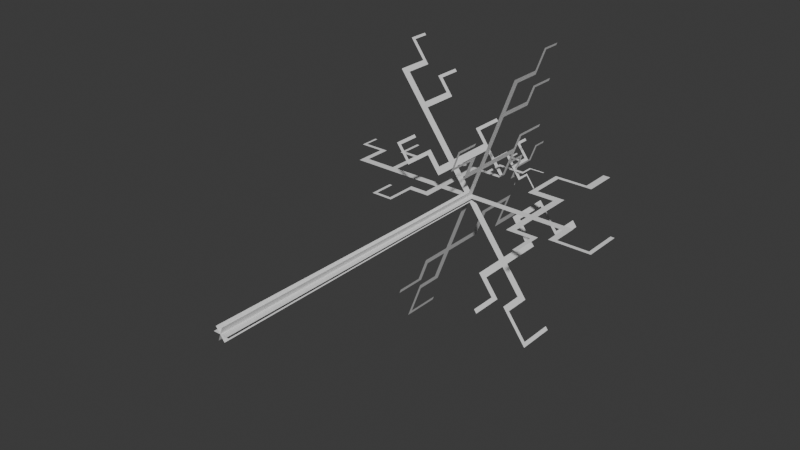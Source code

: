 # Source: Dandilion.blend  (saved by Blender 4.4.32; exported with 4.5.12 LTS)
import bpy
from mathutils import Matrix  # noqa: F401  (used for matrix-valued properties, if any)

bpy.ops.wm.read_factory_settings(use_empty=True)
scene = bpy.context.scene
scene.name = 'Scene'

# ---- collections
col_collection = bpy.data.collections.new('Collection'); scene.collection.children.link(col_collection)

# ---- world
world_world = bpy.data.worlds.new('World'); scene.world = world_world
world_world.use_nodes = True; world_world.node_tree.nodes.clear()
_N = world_world.node_tree.nodes; _L = world_world.node_tree.links
n0 = _N.new('ShaderNodeOutputWorld'); n0.name = 'World Output'; n0.location = (300, 300)
n1 = _N.new('ShaderNodeBackground'); n1.name = 'Background'; n1.location = (10, 300)
n1.inputs[0].default_value = (0.05088, 0.05088, 0.05088, 1.0)
_L.new(n1.outputs[0], n0.inputs[0])
n0.is_active_output = True
world_world.color = (0.05088, 0.05088, 0.05088)
world_world.sun_shadow_jitter_overblur = 0.0

# ---- meshes
me_plane_001 = bpy.data.meshes.new('Plane.001')
me_plane_001.from_pydata([(-0.01417, -0.006695, -2.168e-08), (0.01417, -0.006695, -2.168e-08), (-0.01084, 0.4662, 1.112e-07), (0.01084, 0.4662, 1.112e-07), (-0.01091, 0.4749, 1.128e-07), (0.01091, 0.4749, 1.128e-07), (-0.01091, 0.61, 1.392e-07), (0.01091, 0.61, 1.392e-07), (-0.01091, 0.6253, 1.421e-07), (0.01091, 0.6253, 1.421e-07), (0.1331, 0.61, 1.392e-07), (0.1331, 0.6253, 1.421e-07), (0.1472, 0.61, 1.392e-07), (0.1472, 0.6253, 1.421e-07), (0.1331, 0.6993, 1.565e-07), (0.1472, 0.6993, 1.565e-07), (0.1331, 0.7157, 1.597e-07), (0.1472, 0.7157, 1.597e-07), (0.08728, 0.6993, 1.565e-07), (0.08728, 0.7157, 1.597e-07), (0.0767, 0.6993, 1.565e-07), (0.0767, 0.7157, 1.597e-07), (0.08728, 0.7886, 1.739e-07), (0.0767, 0.7886, 1.739e-07), (0.08728, 0.7968, 1.755e-07), (0.0767, 0.7968, 1.755e-07), (0.146, 0.7886, 1.739e-07), (0.146, 0.7968, 1.755e-07), (0.1613, 0.7886, 1.739e-07), (0.1613, 0.7968, 1.755e-07), (0.146, 0.8591, 1.876e-07), (0.1613, 0.8591, 1.876e-07), (0.2106, 0.61, 1.392e-07), (0.2106, 0.6253, 1.421e-07), (0.2236, 0.61, 1.392e-07), (0.2236, 0.6253, 1.421e-07), (0.2106, 0.5712, 1.316e-07), (0.2236, 0.5712, 1.316e-07), (-0.06077, 0.61, 1.392e-07), (-0.06077, 0.6253, 1.421e-07), (-0.07437, 0.61, 1.392e-07), (-0.07437, 0.6253, 1.421e-07), (-0.1599, 0.61, 1.392e-07), (-0.1599, 0.6253, 1.421e-07), (-0.1837, 0.61, 1.392e-07), (-0.1837, 0.6253, 1.421e-07), (-0.195, 0.61, 1.392e-07), (-0.195, 0.6253, 1.421e-07), (-0.1837, 0.6921, 1.551e-07), (-0.195, 0.6921, 1.551e-07), (-0.1837, 0.7006, 1.568e-07), (-0.195, 0.7006, 1.568e-07), (-0.2245, 0.6921, 1.551e-07), (-0.2245, 0.7006, 1.568e-07), (-0.2307, 0.6921, 1.551e-07), (-0.2307, 0.7006, 1.568e-07), (-0.2245, 0.746, 1.656e-07), (-0.2307, 0.746, 1.656e-07), (-0.06077, 0.7205, 1.607e-07), (-0.07437, 0.7205, 1.607e-07), (-0.06077, 0.7295, 1.624e-07), (-0.07437, 0.7295, 1.624e-07), (-0.1016, 0.7205, 1.607e-07), (-0.1016, 0.7295, 1.624e-07), (-0.1084, 0.7205, 1.607e-07), (-0.1084, 0.7295, 1.624e-07), (-0.1016, 0.7896, 1.741e-07), (-0.1084, 0.7896, 1.741e-07), (-0.06077, 0.58, 1.333e-07), (-0.07437, 0.58, 1.333e-07), (-0.06077, 0.5675, 1.309e-07), (-0.07437, 0.5675, 1.309e-07), (-0.1033, 0.58, 1.333e-07), (-0.1033, 0.5675, 1.309e-07), (-0.2585, 0.61, 1.392e-07), (-0.2585, 0.6253, 1.421e-07), (-0.2693, 0.61, 1.392e-07), (-0.2693, 0.6253, 1.421e-07), (-0.2585, 0.674, 1.516e-07), (-0.2693, 0.674, 1.516e-07), (-0.2585, 0.6814, 1.53e-07), (-0.2693, 0.6814, 1.53e-07), (-0.2891, 0.674, 1.516e-07), (-0.2891, 0.6814, 1.53e-07), (-0.3123, 0.674, 1.516e-07), (-0.3123, 0.6814, 1.53e-07), (-0.3174, 0.674, 1.516e-07), (-0.3174, 0.6814, 1.53e-07), (-0.3123, 0.7137, 1.593e-07), (-0.3174, 0.7137, 1.593e-07), (-0.04037, 0.7205, 1.607e-07), (-0.04037, 0.7295, 1.624e-07), (-0.03358, 0.7205, 1.607e-07), (-0.03358, 0.7295, 1.624e-07), (-0.005021, 0.7205, 1.607e-07), (-0.005021, 0.7295, 1.624e-07), (-0.04037, 0.7649, 1.693e-07), (-0.03358, 0.7649, 1.693e-07), (-0.04037, 0.7724, 1.708e-07), (-0.03358, 0.7724, 1.708e-07), (-0.01182, 0.7649, 1.693e-07), (-0.01182, 0.7724, 1.708e-07), (-0.005798, 0.7649, 1.693e-07), (-0.005798, 0.7724, 1.708e-07), (-0.01182, 0.8114, 1.784e-07), (-0.005798, 0.8114, 1.784e-07), (-0.01182, 0.8186, 1.798e-07), (-0.005798, 0.8186, 1.798e-07), (-0.04166, 0.8114, 1.784e-07), (-0.04166, 0.8186, 1.798e-07), (-0.0469, 0.8114, 1.784e-07), (-0.0469, 0.8186, 1.798e-07), (-0.04166, 0.8412, 1.842e-07), (-0.0469, 0.8412, 1.842e-07), (0.01617, 0.7649, 1.693e-07), (0.01617, 0.7724, 1.708e-07), (0.02043, 0.7649, 1.693e-07), (0.02043, 0.7724, 1.708e-07), (0.01617, 0.7927, 1.747e-07), (0.02043, 0.7927, 1.747e-07), (0.01617, 0.796, 1.754e-07), (0.02043, 0.796, 1.754e-07), (0.04535, 0.7927, 1.747e-07), (0.04535, 0.796, 1.754e-07), (0.04961, 0.7927, 1.747e-07), (0.04961, 0.796, 1.754e-07), (0.1331, 0.5583, 1.291e-07), (0.1472, 0.5583, 1.291e-07), (0.1331, 0.5468, 1.268e-07), (0.1472, 0.5468, 1.268e-07), (0.1839, 0.5583, 1.291e-07), (0.1839, 0.5468, 1.268e-07), (0.1927, 0.5583, 1.291e-07), (0.1927, 0.5468, 1.268e-07), (0.1839, 0.4924, 1.163e-07), (0.1927, 0.4924, 1.163e-07), (0.2106, 0.5631, 1.3e-07), (0.2236, 0.5631, 1.3e-07), (0.2881, 0.5712, 1.316e-07), (0.2881, 0.5631, 1.3e-07), (0.2963, 0.5712, 1.316e-07), (0.2963, 0.5631, 1.3e-07), (0.2881, 0.6426, 1.455e-07), (0.2963, 0.6426, 1.455e-07), (-0.1103, 0.58, 1.333e-07), (-0.1103, 0.5675, 1.309e-07), (-0.1033, 0.5368, 1.249e-07), (-0.1103, 0.5368, 1.249e-07), (-0.1033, 0.517, 1.21e-07), (-0.1103, 0.517, 1.21e-07), (-0.1033, 0.5104, 1.198e-07), (-0.1103, 0.5104, 1.198e-07), (-0.142, 0.517, 1.21e-07), (-0.142, 0.5104, 1.198e-07), (-0.1481, 0.517, 1.21e-07), (-0.1481, 0.5104, 1.198e-07), (-0.142, 0.5604, 1.295e-07), (-0.1481, 0.5604, 1.295e-07), (-0.008376, -0.006695, 0.01143), (0.008376, -0.006695, -0.01143), (-0.006409, 0.4662, 0.008746), (0.006409, 0.4662, -0.008746), (-0.006451, 0.4749, 0.008803), (0.006451, 0.4749, -0.008803), (-0.006451, 0.61, 0.008803), (0.006451, 0.61, -0.008803), (-0.006451, 0.6253, 0.008803), (0.006451, 0.6253, -0.008803), (0.07867, 0.61, -0.1074), (0.07867, 0.6253, -0.1074), (0.087, 0.61, -0.1187), (0.087, 0.6253, -0.1187), (0.07867, 0.6993, -0.1074), (0.087, 0.6993, -0.1187), (0.07867, 0.7157, -0.1074), (0.087, 0.7157, -0.1187), (0.05159, 0.6993, -0.0704), (0.05159, 0.7157, -0.0704), (0.04534, 0.6993, -0.06187), (0.04534, 0.7157, -0.06187), (0.05159, 0.7886, -0.0704), (0.04534, 0.7886, -0.06187), (0.05159, 0.7968, -0.0704), (0.04534, 0.7968, -0.06187), (0.0863, 0.7886, -0.1178), (0.0863, 0.7968, -0.1178), (0.09533, 0.7886, -0.1301), (0.09533, 0.7968, -0.1301), (0.0863, 0.8591, -0.1178), (0.09533, 0.8591, -0.1301), (0.1245, 0.61, -0.1699), (0.1245, 0.6253, -0.1699), (0.1321, 0.61, -0.1803), (0.1321, 0.6253, -0.1803), (0.1245, 0.5712, -0.1699), (0.1321, 0.5712, -0.1803), (-0.03592, 0.61, 0.04902), (-0.03592, 0.6253, 0.04902), (-0.04396, 0.61, 0.05999), (-0.04396, 0.6253, 0.05999), (-0.09452, 0.61, 0.129), (-0.09452, 0.6253, 0.129), (-0.1086, 0.61, 0.1482), (-0.1086, 0.6253, 0.1482), (-0.1153, 0.61, 0.1573), (-0.1153, 0.6253, 0.1573), (-0.1086, 0.6921, 0.1482), (-0.1153, 0.6921, 0.1573), (-0.1086, 0.7006, 0.1482), (-0.1153, 0.7006, 0.1573), (-0.1327, 0.6921, 0.1811), (-0.1327, 0.7006, 0.1811), (-0.1364, 0.6921, 0.1861), (-0.1364, 0.7006, 0.1861), (-0.1327, 0.746, 0.1811), (-0.1364, 0.746, 0.1861), (-0.03592, 0.7205, 0.04902), (-0.04396, 0.7205, 0.05999), (-0.03592, 0.7295, 0.04902), (-0.04396, 0.7295, 0.05999), (-0.06003, 0.7205, 0.08192), (-0.06003, 0.7295, 0.08192), (-0.06405, 0.7205, 0.08741), (-0.06405, 0.7295, 0.08741), (-0.06003, 0.7896, 0.08192), (-0.06405, 0.7896, 0.08741), (-0.03592, 0.58, 0.04902), (-0.04396, 0.58, 0.05999), (-0.03592, 0.5675, 0.04902), (-0.04396, 0.5675, 0.05999), (-0.06103, 0.58, 0.0833), (-0.06103, 0.5675, 0.0833), (-0.1528, 0.61, 0.2085), (-0.1528, 0.6253, 0.2085), (-0.1592, 0.61, 0.2172), (-0.1592, 0.6253, 0.2172), (-0.1528, 0.674, 0.2085), (-0.1592, 0.674, 0.2172), (-0.1528, 0.6814, 0.2085), (-0.1592, 0.6814, 0.2172), (-0.1709, 0.674, 0.2332), (-0.1709, 0.6814, 0.2332), (-0.1846, 0.674, 0.2519), (-0.1846, 0.6814, 0.2519), (-0.1876, 0.674, 0.256), (-0.1876, 0.6814, 0.256), (-0.1846, 0.7137, 0.2519), (-0.1876, 0.7137, 0.256), (-0.02386, 0.7205, 0.03257), (-0.02386, 0.7295, 0.03257), (-0.01985, 0.7205, 0.02708), (-0.01985, 0.7295, 0.02708), (-0.002968, 0.7205, 0.004051), (-0.002968, 0.7295, 0.004051), (-0.02386, 0.7649, 0.03257), (-0.01985, 0.7649, 0.02708), (-0.02386, 0.7724, 0.03257), (-0.01985, 0.7724, 0.02708), (-0.006986, 0.7649, 0.009535), (-0.006986, 0.7724, 0.009535), (-0.003427, 0.7649, 0.004677), (-0.003427, 0.7724, 0.004677), (-0.006986, 0.8114, 0.009535), (-0.003427, 0.8114, 0.004677), (-0.006986, 0.8186, 0.009535), (-0.003427, 0.8186, 0.004677), (-0.02462, 0.8114, 0.0336), (-0.02462, 0.8186, 0.0336), (-0.02772, 0.8114, 0.03783), (-0.02772, 0.8186, 0.03783), (-0.02462, 0.8412, 0.0336), (-0.02772, 0.8412, 0.03783), (0.009557, 0.7649, -0.01304), (0.009557, 0.7724, -0.01304), (0.01208, 0.7649, -0.01648), (0.01208, 0.7724, -0.01648), (0.009557, 0.7927, -0.01304), (0.01208, 0.7927, -0.01648), (0.009557, 0.796, -0.01304), (0.01208, 0.796, -0.01648), (0.0268, 0.7927, -0.03658), (0.0268, 0.796, -0.03658), (0.02932, 0.7927, -0.04002), (0.02932, 0.796, -0.04002), (0.07867, 0.5583, -0.1074), (0.087, 0.5583, -0.1187), (0.07867, 0.5468, -0.1074), (0.087, 0.5468, -0.1187), (0.1087, 0.5583, -0.1483), (0.1087, 0.5468, -0.1483), (0.1139, 0.5583, -0.1555), (0.1139, 0.5468, -0.1555), (0.1087, 0.4924, -0.1483), (0.1139, 0.4924, -0.1555), (0.1245, 0.5631, -0.1699), (0.1321, 0.5631, -0.1803), (0.1703, 0.5712, -0.2324), (0.1703, 0.5631, -0.2324), (0.1751, 0.5712, -0.239), (0.1751, 0.5631, -0.239), (0.1703, 0.6426, -0.2324), (0.1751, 0.6426, -0.239), (-0.06522, 0.58, 0.08901), (-0.06522, 0.5675, 0.08901), (-0.06103, 0.5368, 0.0833), (-0.06522, 0.5368, 0.08901), (-0.06103, 0.517, 0.0833), (-0.06522, 0.517, 0.08901), (-0.06103, 0.5104, 0.0833), (-0.06522, 0.5104, 0.08901), (-0.08392, 0.517, 0.1145), (-0.08392, 0.5104, 0.1145), (-0.08754, 0.517, 0.1195), (-0.08754, 0.5104, 0.1195), (-0.08392, 0.5604, 0.1145), (-0.08754, 0.5604, 0.1195), (0.004931, -0.006695, 0.01329), (-0.004931, -0.006695, -0.01329), (0.003773, 0.4662, 0.01017), (-0.003773, 0.4662, -0.01017), (0.003798, 0.4749, 0.01023), (-0.003798, 0.4749, -0.01023), (0.003798, 0.61, 0.01023), (-0.003798, 0.61, -0.01023), (0.003798, 0.6253, 0.01023), (-0.003798, 0.6253, -0.01023), (-0.04631, 0.61, -0.1248), (-0.04631, 0.6253, -0.1248), (-0.05122, 0.61, -0.138), (-0.05122, 0.6253, -0.138), (-0.04631, 0.6993, -0.1248), (-0.05122, 0.6993, -0.138), (-0.04631, 0.7157, -0.1248), (-0.05122, 0.7157, -0.138), (-0.03037, 0.6993, -0.08182), (-0.03037, 0.7157, -0.08182), (-0.02669, 0.6993, -0.07191), (-0.02669, 0.7157, -0.07191), (-0.03037, 0.7886, -0.08182), (-0.02669, 0.7886, -0.07191), (-0.03037, 0.7968, -0.08182), (-0.02669, 0.7968, -0.07191), (-0.05081, 0.7886, -0.1369), (-0.05081, 0.7968, -0.1369), (-0.05613, 0.7886, -0.1512), (-0.05613, 0.7968, -0.1512), (-0.05081, 0.8591, -0.1369), (-0.05613, 0.8591, -0.1512), (-0.0733, 0.61, -0.1975), (-0.0733, 0.6253, -0.1975), (-0.07779, 0.61, -0.2096), (-0.07779, 0.6253, -0.2096), (-0.0733, 0.5712, -0.1975), (-0.07779, 0.5712, -0.2096), (0.02115, 0.61, 0.05697), (0.02115, 0.6253, 0.05697), (0.02588, 0.61, 0.06972), (0.02588, 0.6253, 0.06972), (0.05565, 0.61, 0.1499), (0.05565, 0.6253, 0.1499), (0.06393, 0.61, 0.1722), (0.06393, 0.6253, 0.1722), (0.06787, 0.61, 0.1829), (0.06787, 0.6253, 0.1829), (0.06393, 0.6921, 0.1722), (0.06787, 0.6921, 0.1829), (0.06393, 0.7006, 0.1722), (0.06787, 0.7006, 0.1829), (0.07812, 0.6921, 0.2105), (0.07812, 0.7006, 0.2105), (0.08029, 0.6921, 0.2163), (0.08029, 0.7006, 0.2163), (0.07812, 0.746, 0.2105), (0.08029, 0.746, 0.2163), (0.02115, 0.7205, 0.05697), (0.02588, 0.7205, 0.06972), (0.02115, 0.7295, 0.05697), (0.02588, 0.7295, 0.06972), (0.03534, 0.7205, 0.09522), (0.03534, 0.7295, 0.09522), (0.03771, 0.7205, 0.1016), (0.03771, 0.7295, 0.1016), (0.03534, 0.7896, 0.09522), (0.03771, 0.7896, 0.1016), (0.02115, 0.58, 0.05697), (0.02588, 0.58, 0.06972), (0.02115, 0.5675, 0.05697), (0.02588, 0.5675, 0.06972), (0.03593, 0.58, 0.09681), (0.03593, 0.5675, 0.09681), (0.08995, 0.61, 0.2423), (0.08995, 0.6253, 0.2423), (0.0937, 0.61, 0.2524), (0.0937, 0.6253, 0.2524), (0.08995, 0.674, 0.2423), (0.0937, 0.674, 0.2524), (0.08995, 0.6814, 0.2423), (0.0937, 0.6814, 0.2524), (0.1006, 0.674, 0.271), (0.1006, 0.6814, 0.271), (0.1087, 0.674, 0.2928), (0.1087, 0.6814, 0.2928), (0.1105, 0.674, 0.2976), (0.1105, 0.6814, 0.2976), (0.1087, 0.7137, 0.2928), (0.1105, 0.7137, 0.2976), (0.01405, 0.7205, 0.03785), (0.01405, 0.7295, 0.03785), (0.01168, 0.7205, 0.03148), (0.01168, 0.7295, 0.03148), (0.001747, 0.7205, 0.004708), (0.001747, 0.7295, 0.004708), (0.01405, 0.7649, 0.03785), (0.01168, 0.7649, 0.03148), (0.01405, 0.7724, 0.03785), (0.01168, 0.7724, 0.03148), (0.004113, 0.7649, 0.01108), (0.004113, 0.7724, 0.01108), (0.002018, 0.7649, 0.005436), (0.002018, 0.7724, 0.005436), (0.004113, 0.8114, 0.01108), (0.002018, 0.8114, 0.005436), (0.004113, 0.8186, 0.01108), (0.002018, 0.8186, 0.005436), (0.0145, 0.8114, 0.03905), (0.0145, 0.8186, 0.03905), (0.01632, 0.8114, 0.04397), (0.01632, 0.8186, 0.04397), (0.0145, 0.8412, 0.03905), (0.01632, 0.8412, 0.04397), (-0.005627, 0.7649, -0.01516), (-0.005627, 0.7724, -0.01516), (-0.00711, 0.7649, -0.01915), (-0.00711, 0.7724, -0.01915), (-0.005627, 0.7927, -0.01516), (-0.00711, 0.7927, -0.01915), (-0.005627, 0.796, -0.01516), (-0.00711, 0.796, -0.01915), (-0.01578, 0.7927, -0.04252), (-0.01578, 0.796, -0.04252), (-0.01726, 0.7927, -0.04651), (-0.01726, 0.796, -0.04651), (-0.04631, 0.5583, -0.1248), (-0.05122, 0.5583, -0.138), (-0.04631, 0.5468, -0.1248), (-0.05122, 0.5468, -0.138), (-0.064, 0.5583, -0.1724), (-0.064, 0.5468, -0.1724), (-0.06707, 0.5583, -0.1807), (-0.06707, 0.5468, -0.1807), (-0.064, 0.4924, -0.1724), (-0.06707, 0.4924, -0.1807), (-0.0733, 0.5631, -0.1975), (-0.07779, 0.5631, -0.2096), (-0.1003, 0.5712, -0.2701), (-0.1003, 0.5631, -0.2701), (-0.1031, 0.5712, -0.2778), (-0.1031, 0.5631, -0.2778), (-0.1003, 0.6426, -0.2701), (-0.1031, 0.6426, -0.2778), (0.0384, 0.58, 0.1034), (0.0384, 0.5675, 0.1034), (0.03593, 0.5368, 0.09681), (0.0384, 0.5368, 0.1034), (0.03593, 0.517, 0.09681), (0.0384, 0.517, 0.1034), (0.03593, 0.5104, 0.09681), (0.0384, 0.5104, 0.1034), (0.04941, 0.517, 0.1331), (0.04941, 0.5104, 0.1331), (0.05154, 0.517, 0.1389), (0.05154, 0.5104, 0.1389), (0.04941, 0.5604, 0.1331), (0.05154, 0.5604, 0.1389)], [], [(0, 1, 3, 2), (2, 3, 5, 4), (4, 5, 7, 6), (6, 7, 9, 8), (9, 7, 10, 11), (11, 10, 12, 13), (11, 13, 15, 14), (14, 15, 17, 16), (14, 16, 19, 18), (18, 19, 21, 20), (21, 19, 22, 23), (23, 22, 24, 25), (24, 22, 26, 27), (27, 26, 28, 29), (27, 29, 31, 30), (13, 12, 32, 33), (33, 32, 34, 35), (34, 32, 36, 37), (6, 8, 39, 38), (38, 39, 41, 40), (40, 41, 43, 42), (42, 43, 45, 44), (44, 45, 47, 46), (47, 45, 48, 49), (49, 48, 50, 51), (49, 51, 53, 52), (52, 53, 55, 54), (55, 53, 56, 57), (41, 39, 58, 59), (59, 58, 60, 61), (59, 61, 63, 62), (62, 63, 65, 64), (65, 63, 66, 67), (38, 40, 69, 68), (68, 69, 71, 70), (71, 69, 72, 73), (46, 47, 75, 74), (74, 75, 77, 76), (77, 75, 78, 79), (79, 78, 80, 81), (79, 81, 83, 82), (82, 83, 85, 84), (84, 85, 87, 86), (87, 85, 88, 89), (60, 58, 90, 91), (91, 90, 92, 93), (93, 92, 94, 95), (91, 93, 97, 96), (96, 97, 99, 98), (99, 97, 100, 101), (101, 100, 102, 103), (101, 103, 105, 104), (104, 105, 107, 106), (104, 106, 109, 108), (108, 109, 111, 110), (111, 109, 112, 113), (103, 102, 114, 115), (115, 114, 116, 117), (115, 117, 119, 118), (118, 119, 121, 120), (121, 119, 122, 123), (123, 122, 124, 125), (12, 10, 126, 127), (127, 126, 128, 129), (127, 129, 131, 130), (130, 131, 133, 132), (133, 131, 134, 135), (37, 36, 136, 137), (37, 137, 139, 138), (138, 139, 141, 140), (138, 140, 143, 142), (73, 72, 144, 145), (73, 145, 147, 146), (146, 147, 149, 148), (148, 149, 151, 150), (151, 149, 152, 153), (153, 152, 154, 155), (154, 152, 156, 157), (158, 159, 161, 160), (160, 161, 163, 162), (162, 163, 165, 164), (164, 165, 167, 166), (167, 165, 168, 169), (169, 168, 170, 171), (169, 171, 173, 172), (172, 173, 175, 174), (172, 174, 177, 176), (176, 177, 179, 178), (179, 177, 180, 181), (181, 180, 182, 183), (182, 180, 184, 185), (185, 184, 186, 187), (185, 187, 189, 188), (171, 170, 190, 191), (191, 190, 192, 193), (192, 190, 194, 195), (164, 166, 197, 196), (196, 197, 199, 198), (198, 199, 201, 200), (200, 201, 203, 202), (202, 203, 205, 204), (205, 203, 206, 207), (207, 206, 208, 209), (207, 209, 211, 210), (210, 211, 213, 212), (213, 211, 214, 215), (199, 197, 216, 217), (217, 216, 218, 219), (217, 219, 221, 220), (220, 221, 223, 222), (223, 221, 224, 225), (196, 198, 227, 226), (226, 227, 229, 228), (229, 227, 230, 231), (204, 205, 233, 232), (232, 233, 235, 234), (235, 233, 236, 237), (237, 236, 238, 239), (237, 239, 241, 240), (240, 241, 243, 242), (242, 243, 245, 244), (245, 243, 246, 247), (218, 216, 248, 249), (249, 248, 250, 251), (251, 250, 252, 253), (249, 251, 255, 254), (254, 255, 257, 256), (257, 255, 258, 259), (259, 258, 260, 261), (259, 261, 263, 262), (262, 263, 265, 264), (262, 264, 267, 266), (266, 267, 269, 268), (269, 267, 270, 271), (261, 260, 272, 273), (273, 272, 274, 275), (273, 275, 277, 276), (276, 277, 279, 278), (279, 277, 280, 281), (281, 280, 282, 283), (170, 168, 284, 285), (285, 284, 286, 287), (285, 287, 289, 288), (288, 289, 291, 290), (291, 289, 292, 293), (195, 194, 294, 295), (195, 295, 297, 296), (296, 297, 299, 298), (296, 298, 301, 300), (231, 230, 302, 303), (231, 303, 305, 304), (304, 305, 307, 306), (306, 307, 309, 308), (309, 307, 310, 311), (311, 310, 312, 313), (312, 310, 314, 315), (316, 317, 319, 318), (318, 319, 321, 320), (320, 321, 323, 322), (322, 323, 325, 324), (325, 323, 326, 327), (327, 326, 328, 329), (327, 329, 331, 330), (330, 331, 333, 332), (330, 332, 335, 334), (334, 335, 337, 336), (337, 335, 338, 339), (339, 338, 340, 341), (340, 338, 342, 343), (343, 342, 344, 345), (343, 345, 347, 346), (329, 328, 348, 349), (349, 348, 350, 351), (350, 348, 352, 353), (322, 324, 355, 354), (354, 355, 357, 356), (356, 357, 359, 358), (358, 359, 361, 360), (360, 361, 363, 362), (363, 361, 364, 365), (365, 364, 366, 367), (365, 367, 369, 368), (368, 369, 371, 370), (371, 369, 372, 373), (357, 355, 374, 375), (375, 374, 376, 377), (375, 377, 379, 378), (378, 379, 381, 380), (381, 379, 382, 383), (354, 356, 385, 384), (384, 385, 387, 386), (387, 385, 388, 389), (362, 363, 391, 390), (390, 391, 393, 392), (393, 391, 394, 395), (395, 394, 396, 397), (395, 397, 399, 398), (398, 399, 401, 400), (400, 401, 403, 402), (403, 401, 404, 405), (376, 374, 406, 407), (407, 406, 408, 409), (409, 408, 410, 411), (407, 409, 413, 412), (412, 413, 415, 414), (415, 413, 416, 417), (417, 416, 418, 419), (417, 419, 421, 420), (420, 421, 423, 422), (420, 422, 425, 424), (424, 425, 427, 426), (427, 425, 428, 429), (419, 418, 430, 431), (431, 430, 432, 433), (431, 433, 435, 434), (434, 435, 437, 436), (437, 435, 438, 439), (439, 438, 440, 441), (328, 326, 442, 443), (443, 442, 444, 445), (443, 445, 447, 446), (446, 447, 449, 448), (449, 447, 450, 451), (353, 352, 452, 453), (353, 453, 455, 454), (454, 455, 457, 456), (454, 456, 459, 458), (389, 388, 460, 461), (389, 461, 463, 462), (462, 463, 465, 464), (464, 465, 467, 466), (467, 465, 468, 469), (469, 468, 470, 471), (470, 468, 472, 473)])
me_plane_001.polygons.foreach_set('use_smooth', [True] * 234)
_uv = me_plane_001.uv_layers.new(name='UVMap')
_uv.uv.foreach_set('vector', [0.0, 0.0, 1.0, 0.0, 1.0, 1.0, 0.0, 1.0, 0.0, 1.0, 1.0, 1.0, 1.0, 1.0, 0.0, 1.0, 0.0, 1.0, 1.0, 1.0, 1.0, 1.0, 0.0, 1.0, 0.0, 1.0, 1.0, 1.0, 1.0, 1.0, 0.0, 1.0, 1.0, 1.0, 1.0, 1.0, 1.0, 1.0, 1.0, 1.0, 1.0, 1.0, 1.0, 1.0, 1.0, 1.0, 1.0, 1.0, 1.0, 1.0, 1.0, 1.0, 1.0, 1.0, 1.0, 1.0, 1.0, 1.0, 1.0, 1.0, 1.0, 1.0, 1.0, 1.0, 1.0, 1.0, 1.0, 1.0, 1.0, 1.0, 1.0, 1.0, 1.0, 1.0, 1.0, 1.0, 1.0, 1.0, 1.0, 1.0, 1.0, 1.0, 1.0, 1.0, 1.0, 1.0, 1.0, 1.0, 1.0, 1.0, 1.0, 1.0, 1.0, 1.0, 1.0, 1.0, 1.0, 1.0, 1.0, 1.0, 1.0, 1.0, 1.0, 1.0, 1.0, 1.0, 1.0, 1.0, 1.0, 1.0, 1.0, 1.0, 1.0, 1.0, 1.0, 1.0, 1.0, 1.0, 1.0, 1.0, 1.0, 1.0, 1.0, 1.0, 1.0, 1.0, 1.0, 1.0, 1.0, 1.0, 1.0, 1.0, 1.0, 1.0, 1.0, 1.0, 1.0, 1.0, 1.0, 1.0, 1.0, 1.0, 1.0, 1.0, 0.0, 1.0, 0.0, 1.0, 0.0, 1.0, 0.0, 1.0, 0.0, 1.0, 0.0, 1.0, 0.0, 1.0, 0.0, 1.0, 0.0, 1.0, 0.0, 1.0, 0.0, 1.0, 0.0, 1.0, 0.0, 1.0, 0.0, 1.0, 0.0, 1.0, 0.0, 1.0, 0.0, 1.0, 0.0, 1.0, 0.0, 1.0, 0.0, 1.0, 0.0, 1.0, 0.0, 1.0, 0.0, 1.0, 0.0, 1.0, 0.0, 1.0, 0.0, 1.0, 0.0, 1.0, 0.0, 1.0, 0.0, 1.0, 0.0, 1.0, 0.0, 1.0, 0.0, 1.0, 0.0, 1.0, 0.0, 1.0, 0.0, 1.0, 0.0, 1.0, 0.0, 1.0, 0.0, 1.0, 0.0, 1.0, 0.0, 1.0, 0.0, 1.0, 0.0, 1.0, 0.0, 1.0, 0.0, 1.0, 0.0, 1.0, 0.0, 1.0, 0.0, 1.0, 0.0, 1.0, 0.0, 1.0, 0.0, 1.0, 0.0, 1.0, 0.0, 1.0, 0.0, 1.0, 0.0, 1.0, 0.0, 1.0, 0.0, 1.0, 0.0, 1.0, 0.0, 1.0, 0.0, 1.0, 0.0, 1.0, 0.0, 1.0, 0.0, 1.0, 0.0, 1.0, 0.0, 1.0, 0.0, 1.0, 0.0, 1.0, 0.0, 1.0, 0.0, 1.0, 0.0, 1.0, 0.0, 1.0, 0.0, 1.0, 0.0, 1.0, 0.0, 1.0, 0.0, 1.0, 0.0, 1.0, 0.0, 1.0, 0.0, 1.0, 0.0, 1.0, 0.0, 1.0, 0.0, 1.0, 0.0, 1.0, 0.0, 1.0, 0.0, 1.0, 0.0, 1.0, 0.0, 1.0, 0.0, 1.0, 0.0, 1.0, 0.0, 1.0, 0.0, 1.0, 0.0, 1.0, 0.0, 1.0, 0.0, 1.0, 0.0, 1.0, 0.0, 1.0, 0.0, 1.0, 0.0, 1.0, 0.0, 1.0, 0.0, 1.0, 0.0, 1.0, 0.0, 1.0, 0.0, 1.0, 0.0, 1.0, 0.0, 1.0, 0.0, 1.0, 0.0, 1.0, 0.0, 1.0, 0.0, 1.0, 0.0, 1.0, 0.0, 1.0, 0.0, 1.0, 0.0, 1.0, 0.0, 1.0, 0.0, 1.0, 0.0, 1.0, 0.0, 1.0, 0.0, 1.0, 0.0, 1.0, 0.0, 1.0, 0.0, 1.0, 0.0, 1.0, 0.0, 1.0, 0.0, 1.0, 0.0, 1.0, 0.0, 1.0, 0.0, 1.0, 0.0, 1.0, 0.0, 1.0, 0.0, 1.0, 0.0, 1.0, 0.0, 1.0, 0.0, 1.0, 0.0, 1.0, 0.0, 1.0, 0.0, 1.0, 0.0, 1.0, 0.0, 1.0, 0.0, 1.0, 0.0, 1.0, 0.0, 1.0, 0.0, 1.0, 0.0, 1.0, 0.0, 1.0, 0.0, 1.0, 0.0, 1.0, 0.0, 1.0, 0.0, 1.0, 0.0, 1.0, 0.0, 1.0, 0.0, 1.0, 0.0, 1.0, 0.0, 1.0, 0.0, 1.0, 0.0, 1.0, 0.0, 1.0, 0.0, 1.0, 0.0, 1.0, 0.0, 1.0, 0.0, 1.0, 0.0, 1.0, 0.0, 1.0, 0.0, 1.0, 0.0, 1.0, 0.0, 1.0, 0.0, 1.0, 0.0, 1.0, 0.0, 1.0, 0.0, 1.0, 0.0, 1.0, 0.0, 1.0, 0.0, 1.0, 0.0, 1.0, 0.0, 1.0, 0.0, 1.0, 0.0, 1.0, 0.0, 1.0, 0.0, 1.0, 1.0, 1.0, 1.0, 1.0, 1.0, 1.0, 1.0, 1.0, 1.0, 1.0, 1.0, 1.0, 1.0, 1.0, 1.0, 1.0, 1.0, 1.0, 1.0, 1.0, 1.0, 1.0, 1.0, 1.0, 1.0, 1.0, 1.0, 1.0, 1.0, 1.0, 1.0, 1.0, 1.0, 1.0, 1.0, 1.0, 1.0, 1.0, 1.0, 1.0, 1.0, 1.0, 1.0, 1.0, 1.0, 1.0, 1.0, 1.0, 1.0, 1.0, 1.0, 1.0, 1.0, 1.0, 1.0, 1.0, 1.0, 1.0, 1.0, 1.0, 1.0, 1.0, 1.0, 1.0, 1.0, 1.0, 1.0, 1.0, 1.0, 1.0, 1.0, 1.0, 0.0, 1.0, 0.0, 1.0, 0.0, 1.0, 0.0, 1.0, 0.0, 1.0, 0.0, 1.0, 0.0, 1.0, 0.0, 1.0, 0.0, 1.0, 0.0, 1.0, 0.0, 1.0, 0.0, 1.0, 0.0, 1.0, 0.0, 1.0, 0.0, 1.0, 0.0, 1.0, 0.0, 1.0, 0.0, 1.0, 0.0, 1.0, 0.0, 1.0, 0.0, 1.0, 0.0, 1.0, 0.0, 1.0, 0.0, 1.0, 0.0, 1.0, 0.0, 1.0, 0.0, 1.0, 0.0, 1.0, 0.0, 0.0, 1.0, 0.0, 1.0, 1.0, 0.0, 1.0, 0.0, 1.0, 1.0, 1.0, 1.0, 1.0, 0.0, 1.0, 0.0, 1.0, 1.0, 1.0, 1.0, 1.0, 0.0, 1.0, 0.0, 1.0, 1.0, 1.0, 1.0, 1.0, 0.0, 1.0, 1.0, 1.0, 1.0, 1.0, 1.0, 1.0, 1.0, 1.0, 1.0, 1.0, 1.0, 1.0, 1.0, 1.0, 1.0, 1.0, 1.0, 1.0, 1.0, 1.0, 1.0, 1.0, 1.0, 1.0, 1.0, 1.0, 1.0, 1.0, 1.0, 1.0, 1.0, 1.0, 1.0, 1.0, 1.0, 1.0, 1.0, 1.0, 1.0, 1.0, 1.0, 1.0, 1.0, 1.0, 1.0, 1.0, 1.0, 1.0, 1.0, 1.0, 1.0, 1.0, 1.0, 1.0, 1.0, 1.0, 1.0, 1.0, 1.0, 1.0, 1.0, 1.0, 1.0, 1.0, 1.0, 1.0, 1.0, 1.0, 1.0, 1.0, 1.0, 1.0, 1.0, 1.0, 1.0, 1.0, 1.0, 1.0, 1.0, 1.0, 1.0, 1.0, 1.0, 1.0, 1.0, 1.0, 1.0, 1.0, 1.0, 1.0, 1.0, 1.0, 1.0, 1.0, 1.0, 1.0, 1.0, 1.0, 1.0, 1.0, 1.0, 1.0, 1.0, 1.0, 1.0, 1.0, 1.0, 1.0, 1.0, 1.0, 1.0, 1.0, 0.0, 1.0, 0.0, 1.0, 0.0, 1.0, 0.0, 1.0, 0.0, 1.0, 0.0, 1.0, 0.0, 1.0, 0.0, 1.0, 0.0, 1.0, 0.0, 1.0, 0.0, 1.0, 0.0, 1.0, 0.0, 1.0, 0.0, 1.0, 0.0, 1.0, 0.0, 1.0, 0.0, 1.0, 0.0, 1.0, 0.0, 1.0, 0.0, 1.0, 0.0, 1.0, 0.0, 1.0, 0.0, 1.0, 0.0, 1.0, 0.0, 1.0, 0.0, 1.0, 0.0, 1.0, 0.0, 1.0, 0.0, 1.0, 0.0, 1.0, 0.0, 1.0, 0.0, 1.0, 0.0, 1.0, 0.0, 1.0, 0.0, 1.0, 0.0, 1.0, 0.0, 1.0, 0.0, 1.0, 0.0, 1.0, 0.0, 1.0, 0.0, 1.0, 0.0, 1.0, 0.0, 1.0, 0.0, 1.0, 0.0, 1.0, 0.0, 1.0, 0.0, 1.0, 0.0, 1.0, 0.0, 1.0, 0.0, 1.0, 0.0, 1.0, 0.0, 1.0, 0.0, 1.0, 0.0, 1.0, 0.0, 1.0, 0.0, 1.0, 0.0, 1.0, 0.0, 1.0, 0.0, 1.0, 0.0, 1.0, 0.0, 1.0, 0.0, 1.0, 0.0, 1.0, 0.0, 1.0, 0.0, 1.0, 0.0, 1.0, 0.0, 1.0, 0.0, 1.0, 0.0, 1.0, 0.0, 1.0, 0.0, 1.0, 0.0, 1.0, 0.0, 1.0, 0.0, 1.0, 0.0, 1.0, 0.0, 1.0, 0.0, 1.0, 0.0, 1.0, 0.0, 1.0, 0.0, 1.0, 0.0, 1.0, 0.0, 1.0, 0.0, 1.0, 0.0, 1.0, 0.0, 1.0, 0.0, 1.0, 0.0, 1.0, 0.0, 1.0, 0.0, 1.0, 0.0, 1.0, 0.0, 1.0, 0.0, 1.0, 0.0, 1.0, 0.0, 1.0, 0.0, 1.0, 0.0, 1.0, 0.0, 1.0, 0.0, 1.0, 0.0, 1.0, 0.0, 1.0, 0.0, 1.0, 0.0, 1.0, 0.0, 1.0, 0.0, 1.0, 0.0, 1.0, 0.0, 1.0, 0.0, 1.0, 0.0, 1.0, 0.0, 1.0, 0.0, 1.0, 0.0, 1.0, 0.0, 1.0, 0.0, 1.0, 0.0, 1.0, 0.0, 1.0, 0.0, 1.0, 0.0, 1.0, 0.0, 1.0, 0.0, 1.0, 0.0, 1.0, 0.0, 1.0, 0.0, 1.0, 0.0, 1.0, 0.0, 1.0, 0.0, 1.0, 0.0, 1.0, 0.0, 1.0, 0.0, 1.0, 0.0, 1.0, 0.0, 1.0, 0.0, 1.0, 0.0, 1.0, 0.0, 1.0, 0.0, 1.0, 0.0, 1.0, 0.0, 1.0, 0.0, 1.0, 0.0, 1.0, 0.0, 1.0, 0.0, 1.0, 0.0, 1.0, 0.0, 1.0, 0.0, 1.0, 0.0, 1.0, 0.0, 1.0, 0.0, 1.0, 0.0, 1.0, 0.0, 1.0, 0.0, 1.0, 0.0, 1.0, 0.0, 1.0, 0.0, 1.0, 0.0, 1.0, 0.0, 1.0, 0.0, 1.0, 0.0, 1.0, 0.0, 1.0, 0.0, 1.0, 0.0, 1.0, 0.0, 1.0, 0.0, 1.0, 0.0, 1.0, 0.0, 1.0, 0.0, 1.0, 0.0, 1.0, 0.0, 1.0, 0.0, 1.0, 0.0, 1.0, 0.0, 1.0, 0.0, 1.0, 0.0, 1.0, 0.0, 1.0, 0.0, 1.0, 0.0, 1.0, 0.0, 1.0, 0.0, 1.0, 1.0, 1.0, 1.0, 1.0, 1.0, 1.0, 1.0, 1.0, 1.0, 1.0, 1.0, 1.0, 1.0, 1.0, 1.0, 1.0, 1.0, 1.0, 1.0, 1.0, 1.0, 1.0, 1.0, 1.0, 1.0, 1.0, 1.0, 1.0, 1.0, 1.0, 1.0, 1.0, 1.0, 1.0, 1.0, 1.0, 1.0, 1.0, 1.0, 1.0, 1.0, 1.0, 1.0, 1.0, 1.0, 1.0, 1.0, 1.0, 1.0, 1.0, 1.0, 1.0, 1.0, 1.0, 1.0, 1.0, 1.0, 1.0, 1.0, 1.0, 1.0, 1.0, 1.0, 1.0, 1.0, 1.0, 1.0, 1.0, 1.0, 1.0, 1.0, 1.0, 0.0, 1.0, 0.0, 1.0, 0.0, 1.0, 0.0, 1.0, 0.0, 1.0, 0.0, 1.0, 0.0, 1.0, 0.0, 1.0, 0.0, 1.0, 0.0, 1.0, 0.0, 1.0, 0.0, 1.0, 0.0, 1.0, 0.0, 1.0, 0.0, 1.0, 0.0, 1.0, 0.0, 1.0, 0.0, 1.0, 0.0, 1.0, 0.0, 1.0, 0.0, 1.0, 0.0, 1.0, 0.0, 1.0, 0.0, 1.0, 0.0, 1.0, 0.0, 1.0, 0.0, 1.0, 0.0, 1.0, 0.0, 0.0, 1.0, 0.0, 1.0, 1.0, 0.0, 1.0, 0.0, 1.0, 1.0, 1.0, 1.0, 1.0, 0.0, 1.0, 0.0, 1.0, 1.0, 1.0, 1.0, 1.0, 0.0, 1.0, 0.0, 1.0, 1.0, 1.0, 1.0, 1.0, 0.0, 1.0, 1.0, 1.0, 1.0, 1.0, 1.0, 1.0, 1.0, 1.0, 1.0, 1.0, 1.0, 1.0, 1.0, 1.0, 1.0, 1.0, 1.0, 1.0, 1.0, 1.0, 1.0, 1.0, 1.0, 1.0, 1.0, 1.0, 1.0, 1.0, 1.0, 1.0, 1.0, 1.0, 1.0, 1.0, 1.0, 1.0, 1.0, 1.0, 1.0, 1.0, 1.0, 1.0, 1.0, 1.0, 1.0, 1.0, 1.0, 1.0, 1.0, 1.0, 1.0, 1.0, 1.0, 1.0, 1.0, 1.0, 1.0, 1.0, 1.0, 1.0, 1.0, 1.0, 1.0, 1.0, 1.0, 1.0, 1.0, 1.0, 1.0, 1.0, 1.0, 1.0, 1.0, 1.0, 1.0, 1.0, 1.0, 1.0, 1.0, 1.0, 1.0, 1.0, 1.0, 1.0, 1.0, 1.0, 1.0, 1.0, 1.0, 1.0, 1.0, 1.0, 1.0, 1.0, 1.0, 1.0, 1.0, 1.0, 1.0, 1.0, 1.0, 1.0, 1.0, 1.0, 1.0, 1.0, 1.0, 1.0, 1.0, 1.0, 1.0, 1.0, 0.0, 1.0, 0.0, 1.0, 0.0, 1.0, 0.0, 1.0, 0.0, 1.0, 0.0, 1.0, 0.0, 1.0, 0.0, 1.0, 0.0, 1.0, 0.0, 1.0, 0.0, 1.0, 0.0, 1.0, 0.0, 1.0, 0.0, 1.0, 0.0, 1.0, 0.0, 1.0, 0.0, 1.0, 0.0, 1.0, 0.0, 1.0, 0.0, 1.0, 0.0, 1.0, 0.0, 1.0, 0.0, 1.0, 0.0, 1.0, 0.0, 1.0, 0.0, 1.0, 0.0, 1.0, 0.0, 1.0, 0.0, 1.0, 0.0, 1.0, 0.0, 1.0, 0.0, 1.0, 0.0, 1.0, 0.0, 1.0, 0.0, 1.0, 0.0, 1.0, 0.0, 1.0, 0.0, 1.0, 0.0, 1.0, 0.0, 1.0, 0.0, 1.0, 0.0, 1.0, 0.0, 1.0, 0.0, 1.0, 0.0, 1.0, 0.0, 1.0, 0.0, 1.0, 0.0, 1.0, 0.0, 1.0, 0.0, 1.0, 0.0, 1.0, 0.0, 1.0, 0.0, 1.0, 0.0, 1.0, 0.0, 1.0, 0.0, 1.0, 0.0, 1.0, 0.0, 1.0, 0.0, 1.0, 0.0, 1.0, 0.0, 1.0, 0.0, 1.0, 0.0, 1.0, 0.0, 1.0, 0.0, 1.0, 0.0, 1.0, 0.0, 1.0, 0.0, 1.0, 0.0, 1.0, 0.0, 1.0, 0.0, 1.0, 0.0, 1.0, 0.0, 1.0, 0.0, 1.0, 0.0, 1.0, 0.0, 1.0, 0.0, 1.0, 0.0, 1.0, 0.0, 1.0, 0.0, 1.0, 0.0, 1.0, 0.0, 1.0, 0.0, 1.0, 0.0, 1.0, 0.0, 1.0, 0.0, 1.0, 0.0, 1.0, 0.0, 1.0, 0.0, 1.0, 0.0, 1.0, 0.0, 1.0, 0.0, 1.0, 0.0, 1.0, 0.0, 1.0, 0.0, 1.0, 0.0, 1.0, 0.0, 1.0, 0.0, 1.0, 0.0, 1.0, 0.0, 1.0, 0.0, 1.0, 0.0, 1.0, 0.0, 1.0, 0.0, 1.0, 0.0, 1.0, 0.0, 1.0, 0.0, 1.0, 0.0, 1.0, 0.0, 1.0, 0.0, 1.0, 0.0, 1.0, 0.0, 1.0, 0.0, 1.0, 0.0, 1.0, 0.0, 1.0, 0.0, 1.0, 0.0, 1.0, 0.0, 1.0, 0.0, 1.0, 0.0, 1.0, 0.0, 1.0, 0.0, 1.0, 0.0, 1.0, 0.0, 1.0, 0.0, 1.0, 0.0, 1.0, 0.0, 1.0, 0.0, 1.0, 0.0, 1.0, 0.0, 1.0, 0.0, 1.0, 0.0, 1.0, 0.0, 1.0, 0.0, 1.0, 0.0, 1.0, 0.0, 1.0, 0.0, 1.0, 0.0, 1.0, 0.0, 1.0, 0.0, 1.0, 0.0, 1.0, 0.0, 1.0, 0.0, 1.0, 0.0, 1.0, 0.0, 1.0, 0.0, 1.0, 0.0, 1.0, 0.0, 1.0, 0.0, 1.0, 0.0, 1.0, 0.0, 1.0, 0.0, 1.0, 0.0, 1.0, 0.0, 1.0, 0.0, 1.0, 0.0, 1.0, 0.0, 1.0, 0.0, 1.0, 0.0, 1.0, 0.0, 1.0, 0.0, 1.0, 0.0, 1.0, 0.0, 1.0, 0.0, 1.0, 0.0, 1.0, 0.0, 1.0, 0.0, 1.0, 0.0, 1.0, 0.0, 1.0, 0.0, 1.0, 0.0, 1.0, 0.0, 1.0, 0.0, 1.0, 0.0, 1.0, 0.0, 1.0, 0.0, 1.0, 1.0, 1.0, 1.0, 1.0, 1.0, 1.0, 1.0, 1.0, 1.0, 1.0, 1.0, 1.0, 1.0, 1.0, 1.0, 1.0, 1.0, 1.0, 1.0, 1.0, 1.0, 1.0, 1.0, 1.0, 1.0, 1.0, 1.0, 1.0, 1.0, 1.0, 1.0, 1.0, 1.0, 1.0, 1.0, 1.0, 1.0, 1.0, 1.0, 1.0, 1.0, 1.0, 1.0, 1.0, 1.0, 1.0, 1.0, 1.0, 1.0, 1.0, 1.0, 1.0, 1.0, 1.0, 1.0, 1.0, 1.0, 1.0, 1.0, 1.0, 1.0, 1.0, 1.0, 1.0, 1.0, 1.0, 1.0, 1.0, 1.0, 1.0, 1.0, 1.0, 0.0, 1.0, 0.0, 1.0, 0.0, 1.0, 0.0, 1.0, 0.0, 1.0, 0.0, 1.0, 0.0, 1.0, 0.0, 1.0, 0.0, 1.0, 0.0, 1.0, 0.0, 1.0, 0.0, 1.0, 0.0, 1.0, 0.0, 1.0, 0.0, 1.0, 0.0, 1.0, 0.0, 1.0, 0.0, 1.0, 0.0, 1.0, 0.0, 1.0, 0.0, 1.0, 0.0, 1.0, 0.0, 1.0, 0.0, 1.0, 0.0, 1.0, 0.0, 1.0, 0.0, 1.0, 0.0, 1.0])
me_plane_001.update()
me_plane_001.normals_split_custom_set([tuple(v) for v in zip(*[iter([1.502e-13, -2.809e-07, 1.0, 1.502e-13, -2.809e-07, 1.0, 7.506e-14, -2.378e-07, 1.0, 7.506e-14, -2.378e-07, 1.0, 7.506e-14, -2.378e-07, 1.0, 7.506e-14, -2.378e-07, 1.0, 0.0, -1.947e-07, 1.0, 0.0, -1.947e-07, 1.0, 0.0, -1.947e-07, 1.0, 0.0, -1.947e-07, 1.0, 0.0, -1.947e-07, 1.0, 0.0, -1.947e-07, 1.0, 0.0, -1.947e-07, 1.0, 0.0, -1.947e-07, 1.0, 0.0, -1.947e-07, 1.0, 0.0, -1.947e-07, 1.0, 0.0, -1.947e-07, 1.0, 0.0, -1.947e-07, 1.0, 0.0, -1.947e-07, 1.0, 0.0, -1.947e-07, 1.0, 0.0, -1.947e-07, 1.0, 0.0, -1.947e-07, 1.0, 0.0, -1.947e-07, 1.0, 0.0, -1.947e-07, 1.0, 0.0, -1.947e-07, 1.0, 0.0, -1.947e-07, 1.0, 0.0, -1.947e-07, 1.0, 0.0, -1.947e-07, 1.0, 0.0, -1.947e-07, 1.0, 0.0, -1.947e-07, 1.0, 0.0, -1.947e-07, 1.0, 0.0, -1.947e-07, 1.0, 0.0, -1.947e-07, 1.0, 0.0, -1.947e-07, 1.0, 0.0, -1.947e-07, 1.0, 0.0, -1.947e-07, 1.0, 0.0, -1.947e-07, 1.0, 0.0, -1.947e-07, 1.0, 0.0, -1.947e-07, 1.0, 0.0, -1.947e-07, 1.0, 0.0, -1.947e-07, 1.0, 0.0, -1.947e-07, 1.0, 0.0, -1.947e-07, 1.0, 0.0, -1.947e-07, 1.0, 0.0, -1.947e-07, 1.0, 0.0, -1.947e-07, 1.0, 0.0, -1.947e-07, 1.0, 0.0, -1.947e-07, 1.0, 0.0, -1.947e-07, 1.0, 0.0, -1.947e-07, 1.0, 0.0, -1.947e-07, 1.0, 0.0, -1.947e-07, 1.0, 0.0, -1.947e-07, 1.0, 0.0, -1.947e-07, 1.0, 0.0, -1.947e-07, 1.0, 0.0, -1.947e-07, 1.0, 0.0, -1.947e-07, 1.0, 0.0, -1.947e-07, 1.0, 0.0, -1.947e-07, 1.0, 0.0, -1.947e-07, 1.0, 0.0, -1.947e-07, 1.0, 0.0, -1.947e-07, 1.0, 0.0, -1.947e-07, 1.0, 0.0, -1.947e-07, 1.0, 0.0, -1.947e-07, 1.0, 0.0, -1.947e-07, 1.0, 0.0, -1.947e-07, 1.0, 0.0, -1.947e-07, 1.0, 0.0, -1.947e-07, 1.0, 0.0, -1.947e-07, 1.0, 0.0, -1.947e-07, 1.0, 0.0, -1.947e-07, 1.0, 0.0, -1.947e-07, 1.0, 0.0, -1.947e-07, 1.0, 0.0, -1.947e-07, 1.0, 0.0, -1.947e-07, 1.0, 0.0, -1.947e-07, 1.0, 0.0, -1.947e-07, 1.0, 0.0, -1.947e-07, 1.0, 0.0, -1.947e-07, 1.0, 0.0, -1.947e-07, 1.0, 0.0, -1.947e-07, 1.0, 0.0, -1.947e-07, 1.0, 0.0, -1.947e-07, 1.0, 0.0, -1.947e-07, 1.0, 0.0, -1.947e-07, 1.0, 0.0, -1.947e-07, 1.0, 0.0, -1.947e-07, 1.0, 0.0, -1.947e-07, 1.0, 0.0, -1.947e-07, 1.0, 0.0, -1.947e-07, 1.0, 0.0, -1.947e-07, 1.0, 0.0, -1.947e-07, 1.0, 0.0, -1.947e-07, 1.0, 0.0, -1.947e-07, 1.0, 0.0, -1.947e-07, 1.0, 0.0, -1.947e-07, 1.0, 0.0, -1.947e-07, 1.0, 0.0, -1.947e-07, 1.0, 0.0, -1.947e-07, 1.0, 0.0, -1.947e-07, 1.0, 0.0, -1.947e-07, 1.0, 0.0, -1.947e-07, 1.0, 0.0, -1.947e-07, 1.0, 0.0, -1.947e-07, 1.0, 0.0, -1.947e-07, 1.0, 0.0, -1.947e-07, 1.0, 0.0, -1.947e-07, 1.0, 0.0, -1.947e-07, 1.0, 0.0, -1.947e-07, 1.0, 0.0, -1.947e-07, 1.0, 0.0, -1.947e-07, 1.0, 0.0, -1.947e-07, 1.0, 0.0, -1.947e-07, 1.0, 0.0, -1.947e-07, 1.0, 0.0, -1.947e-07, 1.0, 0.0, -1.947e-07, 1.0, 0.0, -1.947e-07, 1.0, 0.0, -1.947e-07, 1.0, 0.0, -1.947e-07, 1.0, 0.0, -1.947e-07, 1.0, 0.0, -1.947e-07, 1.0, 0.0, -1.947e-07, 1.0, 0.0, -1.947e-07, 1.0, 0.0, -1.947e-07, 1.0, 0.0, -1.947e-07, 1.0, 0.0, -1.947e-07, 1.0, 0.0, -1.947e-07, 1.0, 0.0, -1.947e-07, 1.0, 0.0, -1.947e-07, 1.0, 0.0, -1.947e-07, 1.0, 0.0, -1.947e-07, 1.0, 0.0, -1.947e-07, 1.0, 0.0, -1.947e-07, 1.0, 0.0, -1.947e-07, 1.0, 0.0, -1.947e-07, 1.0, 0.0, -1.947e-07, 1.0, 0.0, -1.947e-07, 1.0, 0.0, -1.947e-07, 1.0, 0.0, -1.947e-07, 1.0, 0.0, -1.947e-07, 1.0, 0.0, -1.947e-07, 1.0, 0.0, -1.947e-07, 1.0, 0.0, -1.947e-07, 1.0, 0.0, -1.947e-07, 1.0, 0.0, -1.947e-07, 1.0, 0.0, -1.947e-07, 1.0, 0.0, -1.947e-07, 1.0, 0.0, -1.947e-07, 1.0, 0.0, -1.947e-07, 1.0, 0.0, -1.947e-07, 1.0, 0.0, -1.947e-07, 1.0, 0.0, -1.947e-07, 1.0, 0.0, -1.947e-07, 1.0, 0.0, -1.947e-07, 1.0, 0.0, -1.947e-07, 1.0, 0.0, -1.947e-07, 1.0, 0.0, -1.947e-07, 1.0, 0.0, -1.947e-07, 1.0, 0.0, -1.947e-07, 1.0, 0.0, -1.947e-07, 1.0, 0.0, -1.947e-07, 1.0, 0.0, -1.947e-07, 1.0, 0.0, -1.947e-07, 1.0, 0.0, -1.947e-07, 1.0, 0.0, -1.947e-07, 1.0, 0.0, -1.947e-07, 1.0, 0.0, -1.947e-07, 1.0, 0.0, -1.947e-07, 1.0, 0.0, -1.947e-07, 1.0, 0.0, -1.947e-07, 1.0, 0.0, -1.947e-07, 1.0, 0.0, -1.947e-07, 1.0, 0.0, -1.947e-07, 1.0, 0.0, -1.947e-07, 1.0, 0.0, -1.947e-07, 1.0, 0.0, -1.947e-07, 1.0, 0.0, -1.947e-07, 1.0, 0.0, -1.947e-07, 1.0, 0.0, -1.947e-07, 1.0, 0.0, -1.947e-07, 1.0, 0.0, -1.947e-07, 1.0, 0.0, -1.947e-07, 1.0, 0.0, -1.947e-07, 1.0, 0.0, -1.947e-07, 1.0, 0.0, -1.947e-07, 1.0, 0.0, -1.947e-07, 1.0, 0.0, -1.947e-07, 1.0, 0.0, -1.947e-07, 1.0, 0.0, -1.947e-07, 1.0, 0.0, -1.947e-07, 1.0, 0.0, -1.947e-07, 1.0, 0.0, -1.947e-07, 1.0, 0.0, -1.947e-07, 1.0, 0.0, -1.947e-07, 1.0, 0.0, -1.947e-07, 1.0, 0.0, -1.947e-07, 1.0, 0.0, -1.947e-07, 1.0, 0.0, -1.947e-07, 1.0, 0.0, -1.947e-07, 1.0, 0.0, -1.947e-07, 1.0, 0.0, -1.947e-07, 1.0, 0.0, -1.947e-07, 1.0, 0.0, -1.947e-07, 1.0, 0.0, -1.947e-07, 1.0, 0.0, -1.947e-07, 1.0, 0.0, -1.947e-07, 1.0, 0.0, -1.947e-07, 1.0, 0.0, -1.947e-07, 1.0, 0.0, -1.947e-07, 1.0, 0.0, -1.947e-07, 1.0, 0.0, -1.947e-07, 1.0, 0.0, -1.947e-07, 1.0, 0.0, -1.947e-07, 1.0, 0.0, -1.947e-07, 1.0, 0.0, -1.947e-07, 1.0, 0.0, -1.947e-07, 1.0, 0.0, -1.947e-07, 1.0, 0.0, -1.947e-07, 1.0, 0.0, -1.947e-07, 1.0, 0.0, -1.947e-07, 1.0, 0.0, -1.947e-07, 1.0, 0.0, -1.947e-07, 1.0, 0.0, -1.947e-07, 1.0, 0.0, -1.947e-07, 1.0, 0.0, -1.947e-07, 1.0, 0.0, -1.947e-07, 1.0, 0.0, -1.947e-07, 1.0, 0.0, -1.947e-07, 1.0, 0.0, -1.947e-07, 1.0, 0.0, -1.947e-07, 1.0, 0.0, -1.947e-07, 1.0, 0.0, -1.947e-07, 1.0, 0.0, -1.947e-07, 1.0, 0.0, -1.947e-07, 1.0, 0.0, -1.947e-07, 1.0, 0.0, -1.947e-07, 1.0, 0.0, -1.947e-07, 1.0, 0.0, -1.947e-07, 1.0, 0.0, -1.947e-07, 1.0, 0.0, -1.947e-07, 1.0, 0.0, -1.947e-07, 1.0, 0.0, -1.947e-07, 1.0, 0.0, -1.947e-07, 1.0, 0.0, -1.947e-07, 1.0, 0.0, -1.947e-07, 1.0, 0.0, -1.947e-07, 1.0, 0.0, -1.947e-07, 1.0, 0.0, -1.947e-07, 1.0, 0.0, -1.947e-07, 1.0, 0.0, -1.947e-07, 1.0, 0.0, -1.947e-07, 1.0, 0.0, -1.947e-07, 1.0, 0.0, -1.947e-07, 1.0, 0.0, -1.947e-07, 1.0, 0.0, -1.947e-07, 1.0, 0.0, -1.947e-07, 1.0, 0.0, -1.947e-07, 1.0, 0.0, -1.947e-07, 1.0, 0.0, -1.947e-07, 1.0, 0.0, -1.947e-07, 1.0, 0.0, -1.947e-07, 1.0, 0.0, -1.947e-07, 1.0, 0.0, -1.947e-07, 1.0, 0.0, -1.947e-07, 1.0, 0.0, -1.947e-07, 1.0, 0.0, -1.947e-07, 1.0, 0.0, -1.947e-07, 1.0, 0.0, -1.947e-07, 1.0, 0.0, -1.947e-07, 1.0, 0.0, -1.947e-07, 1.0, 0.0, -1.947e-07, 1.0, 0.0, -1.947e-07, 1.0, 0.0, -1.947e-07, 1.0, 0.0, -1.947e-07, 1.0, 0.0, -1.947e-07, 1.0, 0.0, -1.947e-07, 1.0, 0.0, -1.947e-07, 1.0, 0.0, -1.947e-07, 1.0, 0.0, -1.947e-07, 1.0, 0.0, -1.947e-07, 1.0, 0.0, -1.947e-07, 1.0, 0.0, -1.947e-07, 1.0, 0.0, -1.947e-07, 1.0, 0.0, -1.947e-07, 1.0, 0.0, -1.947e-07, 1.0, 0.0, -1.947e-07, 1.0, 0.0, -1.947e-07, 1.0, 0.0, -1.947e-07, 1.0, 0.0, -1.947e-07, 1.0, 0.0, -1.947e-07, 1.0, 0.0, -1.947e-07, 1.0, 0.0, -1.947e-07, 1.0, 0.0, -1.947e-07, 1.0, 0.0, -1.947e-07, 1.0, 0.0, -1.947e-07, 1.0, 0.0, -1.947e-07, 1.0, 0.0, -1.947e-07, 1.0, 0.0, -1.947e-07, 1.0, 0.0, -1.947e-07, 1.0, 0.0, -1.947e-07, 1.0, 0.0, -1.947e-07, 1.0, 0.0, -1.947e-07, 1.0, 0.0, -1.947e-07, 1.0, 0.0, -1.947e-07, 1.0, 0.0, -1.947e-07, 1.0, 0.0, -1.947e-07, 1.0, 0.0, -1.947e-07, 1.0, 0.0, -1.947e-07, 1.0, 0.0, -1.947e-07, 1.0, 0.0, -1.947e-07, 1.0, 0.0, -1.947e-07, 1.0, 0.8066, -2.722e-07, 0.5911, 0.8066, -2.722e-07, 0.5911, 0.8066, -1.893e-07, 0.5911, 0.8066, -1.893e-07, 0.5911, 0.8066, -1.893e-07, 0.5911, 0.8066, -1.893e-07, 0.5911, 0.8066, -1.485e-07, 0.5911, 0.8066, -1.485e-07, 0.5911, 0.8066, -1.485e-07, 0.5911, 0.8066, -1.485e-07, 0.5911, 0.8066, -1.656e-07, 0.5911, 0.8066, -1.294e-07, 0.5911, 0.8066, -1.294e-07, 0.5911, 0.8066, -1.656e-07, 0.5911, 0.8066, -1.531e-07, 0.5911, 0.8066, -9.886e-08, 0.5911, 0.8066, -1.531e-07, 0.5911, 0.8066, -1.656e-07, 0.5911, 0.8066, -1.258e-08, 0.5911, 0.8066, -1.509e-08, 0.5911, 0.8066, -1.509e-08, 0.5911, 0.8066, -1.258e-08, 0.5911, 0.8066, 4.909e-08, 0.5911, 0.8066, 4.657e-08, 0.5911, 0.8066, -1.509e-08, 0.5911, 0.8066, 4.657e-08, 0.5911, 0.8066, -2.092e-07, 0.5911, 0.8066, -3.144e-07, 0.5911, 0.8066, -3.144e-07, 0.5911, 0.8066, -2.092e-07, 0.5911, 0.8066, -2.51e-07, 0.5911, 0.8066, -3.879e-07, 0.5911, 0.8066, -3.144e-07, 0.5911, 0.8066, -3.879e-07, 0.5911, 0.8066, -3.715e-07, 0.5911, 0.8066, -4.627e-07, 0.5911, 0.8066, -4.627e-07, 0.5911, 0.8066, -3.715e-07, 0.5911, 0.8066, -2.948e-07, 0.5911, 0.8066, -4.006e-07, 0.5911, 0.8066, -2.948e-07, 0.5911, 0.8066, -3.715e-07, 0.5911, 0.8066, -1.471e-07, 0.5911, 0.8066, -9.447e-08, 0.5911, 0.8066, -9.447e-08, 0.5911, 0.8066, -1.471e-07, 0.5911, 0.8066, -1.262e-07, 0.5911, 0.8066, 0.0, 0.5911, 0.8066, -1.262e-07, 0.5911, 0.8066, -1.471e-07, 0.5911, 0.8066, -6.834e-07, 0.5911, 0.8066, -5.372e-07, 0.5911, 0.8066, -5.372e-07, 0.5911, 0.8066, -6.834e-07, 0.5911, 0.8066, -1.115e-06, 0.5911, 0.8066, -6.797e-07, 0.5911, 0.8066, -5.372e-07, 0.5911, 0.8066, -6.797e-07, 0.5911, 0.8066, -2.448e-07, 0.5911, 0.8066, -2.448e-07, 0.5911, 0.8066, 4.657e-08, 0.5911, 0.8066, 4.909e-08, 0.5911, 0.8066, 0.0, 0.5911, 0.8066, 0.0, 0.5911, 0.8066, 0.0, 0.5911, 0.8066, 0.0, 0.5911, 0.8066, 0.0, 0.5911, 0.8066, 0.0, 0.5911, 0.8066, 0.0, 0.5911, 0.8066, 0.0, 0.5911, 0.8066, 0.0, 0.5911, 0.8066, 0.0, 0.5911, 0.8066, -1.294e-07, 0.5911, 0.8066, -9.886e-08, 0.5911, 0.8066, -1.397e-07, 0.5911, 0.8066, -1.197e-07, 0.5911, 0.8066, -1.197e-07, 0.5911, 0.8066, -1.397e-07, 0.5911, 0.8066, -1.142e-07, 0.5911, 0.8066, -9.424e-08, 0.5911, 0.8066, -9.424e-08, 0.5911, 0.8066, -1.142e-07, 0.5911, 0.8066, 0.0, 0.5911, 0.8066, 0.0, 0.5911, 0.8066, 0.0, 0.5911, 0.8066, 0.0, 0.5911, 0.8066, 0.0, 0.5911, 0.8066, 0.0, 0.5911, 0.8066, 0.0, 0.5911, 0.8066, 0.0, 0.5911, 0.8066, 0.0, 0.5911, 0.8066, 0.0, 0.5911, 0.8066, 0.0, 0.5911, 0.8066, 0.0, 0.5911, 0.8066, 0.0, 0.5911, 0.8066, 0.0, 0.5911, 0.8066, 0.0, 0.5911, 0.8066, 0.0, 0.5911, 0.8066, 0.0, 0.5911, 0.8066, 0.0, 0.5911, 0.8066, 0.0, 0.5911, 0.8066, 0.0, 0.5911, 0.8066, -6.869e-08, 0.5911, 0.8066, 0.0, 0.5911, 0.8066, 0.0, 0.5911, 0.8066, -6.869e-08, 0.5911, 0.8066, -1.03e-07, 0.5911, 0.8066, 0.0, 0.5911, 0.8066, -1.03e-07, 0.5911, 0.8066, -6.869e-08, 0.5911, 0.8066, -2.061e-07, 0.5911, 0.8066, -2.061e-07, 0.5911, 0.8066, -1.142e-07, 0.5911, 0.8066, -1.397e-07, 0.5911, 0.8066, -1.171e-07, 0.5911, 0.8066, -6.746e-08, 0.5911, 0.8066, -6.746e-08, 0.5911, 0.8066, -1.171e-07, 0.5911, 0.8066, -7.441e-08, 0.5911, 0.8066, 0.0, 0.5911, 0.8066, -6.746e-08, 0.5911, 0.8066, 0.0, 0.5911, 0.8066, -4.752e-08, 0.5911, 0.8066, 0.0, 0.5911, 0.8066, 0.0, 0.5911, 0.8066, -4.752e-08, 0.5911, 0.8066, -7.128e-08, 0.5911, 0.8066, 0.0, 0.5911, 0.8066, -7.128e-08, 0.5911, 0.8066, -4.752e-08, 0.5911, 0.8066, -1.426e-07, 0.5911, 0.8066, -1.426e-07, 0.5911, 0.8066, -1.197e-07, 0.5911, 0.8066, -9.424e-08, 0.5911, 0.8066, -3.27e-07, 0.5911, 0.8066, -3.289e-07, 0.5911, 0.8066, -3.289e-07, 0.5911, 0.8066, -3.27e-07, 0.5911, 0.8066, -4.192e-07, 0.5911, 0.8066, -5.152e-07, 0.5911, 0.8066, -4.192e-07, 0.5911, 0.8066, -3.27e-07, 0.5911, 0.8066, -1.616e-07, 0.5911, 0.8066, -1.97e-07, 0.5911, 0.8066, 0.0, 0.5911, 0.8066, 0.0, 0.5911, 0.8066, 0.0, 0.5911, 0.8066, 0.0, 0.5911, 0.8066, 0.0, 0.5911, 0.8066, 0.0, 0.5911, 0.8066, 0.0, 0.5911, 0.8066, 0.0, 0.5911, 0.8066, 0.0, 0.5911, 0.8066, 0.0, 0.5911, 0.8066, 0.0, 0.5911, 0.8066, 0.0, 0.5911, 0.8066, 0.0, 0.5911, 0.8066, 0.0, 0.5911, 0.8066, 0.0, 0.5911, 0.8066, 0.0, 0.5911, 0.8066, 0.0, 0.5911, 0.8066, 0.0, 0.5911, 0.8066, 0.0, 0.5911, 0.8066, 0.0, 0.5911, 0.8066, 0.0, 0.5911, 0.8066, 0.0, 0.5911, 0.8066, -1.178e-07, 0.5911, 0.8066, 0.0, 0.5911, 0.8066, 0.0, 0.5911, 0.8066, -1.178e-07, 0.5911, 0.8066, -1.767e-07, 0.5911, 0.8066, 0.0, 0.5911, 0.8066, -1.767e-07, 0.5911, 0.8066, -1.178e-07, 0.5911, 0.8066, -3.535e-07, 0.5911, 0.8066, -3.535e-07, 0.5911, 0.8066, -7.441e-08, 0.5911, 0.8066, -1.171e-07, 0.5911, 0.8066, -1.877e-07, 0.5911, 0.8066, -1.958e-07, 0.5911, 0.8066, -1.958e-07, 0.5911, 0.8066, -1.877e-07, 0.5911, 0.8066, -1.642e-07, 0.5911, 0.8066, -1.801e-07, 0.5911, 0.8066, -1.801e-07, 0.5911, 0.8066, -1.642e-07, 0.5911, 0.8066, -1.018e-07, 0.5911, 0.8066, -1.018e-07, 0.5911, 0.8066, -1.958e-07, 0.5911, 0.8066, -1.801e-07, 0.5911, 0.8066, -1.944e-07, 0.5911, 0.8066, -1.775e-07, 0.5911, 0.8066, -1.775e-07, 0.5911, 0.8066, -1.944e-07, 0.5911, 0.8066, -1.857e-07, 0.5911, 0.8066, -1.431e-07, 0.5911, 0.8066, -1.857e-07, 0.5911, 0.8066, -1.944e-07, 0.5911, 0.8066, -2.024e-07, 0.5911, 0.8066, -1.943e-07, 0.5911, 0.8066, -1.943e-07, 0.5911, 0.8066, -2.024e-07, 0.5911, 0.8066, -1.817e-07, 0.5911, 0.8066, -1.805e-07, 0.5911, 0.8066, -1.943e-07, 0.5911, 0.8066, -1.805e-07, 0.5911, 0.8066, -1.937e-07, 0.5911, 0.8066, -1.742e-07, 0.5911, 0.8066, -1.742e-07, 0.5911, 0.8066, -1.937e-07, 0.5911, 0.8066, -2.094e-07, 0.5911, 0.8066, -1.723e-07, 0.5911, 0.8066, -1.742e-07, 0.5911, 0.8066, -1.723e-07, 0.5911, 0.8066, -6.551e-08, 0.5911, 0.8066, -6.762e-08, 0.5911, 0.8066, -6.762e-08, 0.5911, 0.8066, -6.551e-08, 0.5911, 0.8066, -3.065e-08, 0.5911, 0.8066, 0.0, 0.5911, 0.8066, -3.065e-08, 0.5911, 0.8066, -6.551e-08, 0.5911, 0.8066, -6.131e-08, 0.5911, 0.8066, -6.131e-08, 0.5911, 0.8066, -1.805e-07, 0.5911, 0.8066, -1.817e-07, 0.5911, 0.8066, -2.181e-07, 0.5911, 0.8066, -1.874e-07, 0.5911, 0.8066, -1.874e-07, 0.5911, 0.8066, -2.181e-07, 0.5911, 0.8066, -2.492e-07, 0.5911, 0.8066, -1.876e-07, 0.5911, 0.8066, -1.874e-07, 0.5911, 0.8066, -1.876e-07, 0.5911, 0.8066, -4.53e-07, 0.5911, 0.8066, -3.233e-07, 0.5911, 0.8066, -3.233e-07, 0.5911, 0.8066, -4.53e-07, 0.5911, 0.8066, -6.165e-07, 0.5911, 0.8066, -5.206e-07, 0.5911, 0.8066, -6.165e-07, 0.5911, 0.8066, -4.53e-07, 0.5911, 0.8066, -3.562e-07, 0.5911, 0.8066, -3.562e-07, 0.5911, 0.8066, -3.562e-07, 0.5911, 0.8066, -3.562e-07, 0.5911, 0.8066, 0.0, 0.5911, 0.8066, 0.0, 0.5911, 0.8066, 4.909e-08, 0.5911, 0.8066, -1.258e-08, 0.5911, 0.8066, -4.371e-07, 0.5911, 0.8066, -6.572e-07, 0.5911, 0.8066, -6.572e-07, 0.5911, 0.8066, -4.371e-07, 0.5911, 0.8066, -7.145e-07, 0.5911, 0.8066, -9.059e-07, 0.5911, 0.8066, -6.572e-07, 0.5911, 0.8066, -9.059e-07, 0.5911, 0.8066, -1.016e-06, 0.5911, 0.8066, -1.403e-06, 0.5911, 0.8066, -1.403e-06, 0.5911, 0.8066, -1.016e-06, 0.5911, 0.8066, -9.758e-07, 0.5911, 0.8066, -1.709e-06, 0.5911, 0.8066, -9.758e-07, 0.5911, 0.8066, -1.016e-06, 0.5911, 0.8066, -2.422e-07, 0.5911, 0.8066, -2.422e-07, 0.5911, 0.8066, 0.0, 0.5911, 0.8066, 0.0, 0.5911, 0.8066, 0.0, 0.5911, 0.8066, 0.0, 0.5911, 0.8066, 0.0, 0.5911, 0.8066, 0.0, 0.5911, 0.8066, 0.0, 0.5911, 0.8066, -6.663e-08, 0.5911, 0.8066, -6.663e-08, 0.5911, 0.8066, 0.0, 0.5911, 0.8066, 0.0, 0.5911, 0.8066, -9.994e-08, 0.5911, 0.8066, -6.663e-08, 0.5911, 0.8066, -9.994e-08, 0.5911, 0.8066, -1.999e-07, 0.5911, 0.8066, -1.999e-07, 0.5911, 0.8066, -1.97e-07, 0.5911, 0.8066, -1.616e-07, 0.5911, 0.8066, 0.0, 0.5911, 0.8066, -1.339e-07, 0.5911, 0.8066, -1.97e-07, 0.5911, 0.8066, -1.339e-07, 0.5911, 0.8066, -2.375e-07, 0.5911, 0.8066, -2.375e-07, 0.5911, 0.8066, -2.375e-07, 0.5911, 0.8066, -2.375e-07, 0.5911, 0.8066, -6.908e-08, 0.5911, 0.8066, -1.036e-07, 0.5911, 0.8066, -1.036e-07, 0.5911, 0.8066, -6.908e-08, 0.5911, 0.8066, 0.0, 0.5911, 0.8066, 0.0, 0.5911, 0.8066, 0.0, 0.5911, 0.8066, -6.908e-08, 0.5911, 0.8066, -3.639e-08, 0.5911, 0.8066, 0.0, 0.5911, 0.8066, 0.0, 0.5911, 0.8066, -3.639e-08, 0.5911, 0.8066, -5.458e-08, 0.5911, 0.8066, 0.0, 0.5911, 0.8066, -5.458e-08, 0.5911, 0.8066, -3.639e-08, 0.5911, 0.8066, -1.092e-07, 0.5911, 0.8066, -1.092e-07, 0.5911, 0.9375, -1.012e-07, -0.348, 0.9375, -1.012e-07, -0.348, 0.9375, -4.775e-08, -0.348, 0.9375, -4.775e-08, -0.348, 0.9375, -4.775e-08, -0.348, 0.9375, -4.775e-08, -0.348, 0.9375, -4.813e-09, -0.348, 0.9375, -4.813e-09, -0.348, 0.9375, -4.813e-09, -0.348, 0.9375, -4.813e-09, -0.348, 0.9375, -4.229e-09, -0.348, 0.9375, -2.428e-08, -0.348, 0.9375, -2.428e-08, -0.348, 0.9375, -4.229e-09, -0.348, 0.9375, 1.272e-09, -0.348, 0.9375, -2.88e-08, -0.348, 0.9375, 1.272e-09, -0.348, 0.9375, -4.229e-09, -0.348, 0.9375, -1.602e-07, -0.348, 0.9375, -1.602e-07, -0.348, 0.9375, -1.602e-07, -0.348, 0.9375, -1.602e-07, -0.348, 0.9375, -1.802e-07, -0.348, 0.9375, -1.802e-07, -0.348, 0.9375, -1.602e-07, -0.348, 0.9375, -1.802e-07, -0.348, 0.9375, -1.255e-07, -0.348, 0.9375, 3.09e-08, -0.348, 0.9375, 3.09e-08, -0.348, 0.9375, -1.255e-07, -0.348, 0.9375, -2.51e-07, -0.348, 0.9375, 4.635e-08, -0.348, 0.9375, 3.09e-08, -0.348, 0.9375, 4.635e-08, -0.348, 0.9375, 2.448e-07, -0.348, 0.9375, 3.672e-07, -0.348, 0.9375, 3.672e-07, -0.348, 0.9375, 2.448e-07, -0.348, 0.9375, 1.953e-07, -0.348, 0.9375, 3.906e-07, -0.348, 0.9375, 1.953e-07, -0.348, 0.9375, 2.448e-07, -0.348, 0.9375, 0.0, -0.348, 0.9375, 0.0, -0.348, 0.9375, 0.0, -0.348, 0.9375, 0.0, -0.348, 0.9375, 0.0, -0.348, 0.9375, 0.0, -0.348, 0.9375, 0.0, -0.348, 0.9375, 0.0, -0.348, 0.9375, 3.171e-07, -0.348, 0.9375, 2.726e-07, -0.348, 0.9375, 2.726e-07, -0.348, 0.9375, 3.171e-07, -0.348, 0.9375, 6.341e-07, -0.348, 0.9375, 4.089e-07, -0.348, 0.9375, 2.726e-07, -0.348, 0.9375, 4.089e-07, -0.348, 0.9375, 1.836e-07, -0.348, 0.9375, 1.836e-07, -0.348, 0.9375, -1.802e-07, -0.348, 0.9375, -1.802e-07, -0.348, 0.9375, 0.0, -0.348, 0.9375, 0.0, -0.348, 0.9375, 0.0, -0.348, 0.9375, 0.0, -0.348, 0.9375, 0.0, -0.348, 0.9375, 0.0, -0.348, 0.9375, 0.0, -0.348, 0.9375, 0.0, -0.348, 0.9375, 0.0, -0.348, 0.9375, 0.0, -0.348, 0.9375, -2.428e-08, -0.348, 0.9375, -2.88e-08, -0.348, 0.9375, 2.17e-08, -0.348, 0.9375, 2.92e-08, -0.348, 0.9375, 2.92e-08, -0.348, 0.9375, 2.17e-08, -0.348, 0.9375, 8.11e-08, -0.348, 0.9375, 8.86e-08, -0.348, 0.9375, 8.86e-08, -0.348, 0.9375, 8.11e-08, -0.348, 0.9375, 8.91e-08, -0.348, 0.9375, 8.91e-08, -0.348, 0.9375, 8.91e-08, -0.348, 0.9375, 8.91e-08, -0.348, 0.9375, -5.123e-08, -0.348, 0.9375, 0.0, -0.348, 0.9375, 0.0, -0.348, 0.9375, -5.123e-08, -0.348, 0.9375, -5.123e-08, -0.348, 0.9375, 0.0, -0.348, 0.9375, -5.123e-08, -0.348, 0.9375, -5.123e-08, -0.348, 0.9375, -7.684e-08, -0.348, 0.9375, -5.123e-08, -0.348, 0.9375, -5.123e-08, -0.348, 0.9375, -7.684e-08, -0.348, 0.9375, 0.0, -0.348, 0.9375, 0.0, -0.348, 0.9375, -5.123e-08, -0.348, 0.9375, 0.0, -0.348, 0.9375, 3.434e-08, -0.348, 0.9375, 0.0, -0.348, 0.9375, 0.0, -0.348, 0.9375, 3.434e-08, -0.348, 0.9375, 5.152e-08, -0.348, 0.9375, 0.0, -0.348, 0.9375, 5.152e-08, -0.348, 0.9375, 3.434e-08, -0.348, 0.9375, 1.03e-07, -0.348, 0.9375, 1.03e-07, -0.348, 0.9375, 8.11e-08, -0.348, 0.9375, 2.17e-08, -0.348, 0.9375, 5.555e-08, -0.348, 0.9375, -7.496e-09, -0.348, 0.9375, -7.496e-09, -0.348, 0.9375, 5.555e-08, -0.348, 0.9375, 9.458e-08, -0.348, 0.9375, 0.0, -0.348, 0.9375, -7.496e-09, -0.348, 0.9375, 0.0, -0.348, 0.9375, 0.0, -0.348, 0.9375, 0.0, -0.348, 0.9375, 0.0, -0.348, 0.9375, 0.0, -0.348, 0.9375, 0.0, -0.348, 0.9375, 0.0, -0.348, 0.9375, 0.0, -0.348, 0.9375, 0.0, -0.348, 0.9375, 0.0, -0.348, 0.9375, 0.0, -0.348, 0.9375, 2.92e-08, -0.348, 0.9375, 8.86e-08, -0.348, 0.9375, -2.545e-07, -0.348, 0.9375, -1.717e-07, -0.348, 0.9375, -1.717e-07, -0.348, 0.9375, -2.545e-07, -0.348, 0.9375, -3.818e-07, -0.348, 0.9375, -3.434e-07, -0.348, 0.9375, -3.818e-07, -0.348, 0.9375, -2.545e-07, -0.348, 0.9375, -3.469e-07, -0.348, 0.9375, -1.42e-07, -0.348, 0.9375, 0.0, -0.348, 0.9375, -5.123e-08, -0.348, 0.9375, -7.399e-08, -0.348, 0.9375, 0.0, -0.348, 0.9375, 0.0, -0.348, 0.9375, -7.399e-08, -0.348, 0.9375, -1.11e-07, -0.348, 0.9375, 0.0, -0.348, 0.9375, -1.11e-07, -0.348, 0.9375, -7.399e-08, -0.348, 0.9375, -1.11e-07, -0.348, 0.9375, -7.399e-08, -0.348, 0.9375, -7.399e-08, -0.348, 0.9375, -1.11e-07, -0.348, 0.9375, 0.0, -0.348, 0.9375, 0.0, -0.348, 0.9375, -7.399e-08, -0.348, 0.9375, 0.0, -0.348, 0.9375, 0.0, -0.348, 0.9375, 0.0, -0.348, 0.9375, 0.0, -0.348, 0.9375, 0.0, -0.348, 0.9375, 1.178e-07, -0.348, 0.9375, 0.0, -0.348, 0.9375, 0.0, -0.348, 0.9375, 1.178e-07, -0.348, 0.9375, 1.767e-07, -0.348, 0.9375, 0.0, -0.348, 0.9375, 1.767e-07, -0.348, 0.9375, 1.178e-07, -0.348, 0.9375, 3.535e-07, -0.348, 0.9375, 3.535e-07, -0.348, 0.9375, 9.458e-08, -0.348, 0.9375, 5.555e-08, -0.348, 0.9375, 1.547e-07, -0.348, 0.9375, 9.301e-08, -0.348, 0.9375, 9.301e-08, -0.348, 0.9375, 1.547e-07, -0.348, 0.9375, 8.347e-08, -0.348, 0.9375, 4.556e-08, -0.348, 0.9375, 4.556e-08, -0.348, 0.9375, 8.347e-08, -0.348, 0.9375, 4.679e-08, -0.348, 0.9375, 4.679e-08, -0.348, 0.9375, 9.301e-08, -0.348, 0.9375, 4.556e-08, -0.348, 0.9375, -1.174e-07, -0.348, 0.9375, -8.669e-08, -0.348, 0.9375, -8.669e-08, -0.348, 0.9375, -1.174e-07, -0.348, 0.9375, -1.61e-07, -0.348, 0.9375, -1.431e-07, -0.348, 0.9375, -1.61e-07, -0.348, 0.9375, -1.174e-07, -0.348, 0.9375, -1.005e-07, -0.348, 0.9375, -6.961e-08, -0.348, 0.9375, -6.961e-08, -0.348, 0.9375, -1.005e-07, -0.348, 0.9375, -4.919e-08, -0.348, 0.9375, -3.537e-08, -0.348, 0.9375, -6.961e-08, -0.348, 0.9375, -3.537e-08, -0.348, 0.9375, -3.871e-09, -0.348, 0.9375, -4.766e-08, -0.348, 0.9375, -4.766e-08, -0.348, 0.9375, -3.871e-09, -0.348, 0.9375, 0.0, -0.348, 0.9375, -6.762e-08, -0.348, 0.9375, -4.766e-08, -0.348, 0.9375, -6.762e-08, -0.348, 0.9375, -4.787e-08, -0.348, 0.9375, -1.638e-07, -0.348, 0.9375, -1.638e-07, -0.348, 0.9375, -4.787e-08, -0.348, 0.9375, -4.181e-09, -0.348, 0.9375, -1.923e-07, -0.348, 0.9375, -4.181e-09, -0.348, 0.9375, -4.787e-08, -0.348, 0.9375, 1.839e-07, -0.348, 0.9375, 1.839e-07, -0.348, 0.9375, -3.537e-08, -0.348, 0.9375, -4.919e-08, -0.348, 0.9375, 1.444e-08, -0.348, 0.9375, 9.628e-09, -0.348, 0.9375, 9.628e-09, -0.348, 0.9375, 1.444e-08, -0.348, 0.9375, 1.051e-07, -0.348, 0.9375, 5.254e-08, -0.348, 0.9375, 9.628e-09, -0.348, 0.9375, 5.254e-08, -0.348, 0.9375, 1.187e-07, -0.348, 0.9375, 0.0, -0.348, 0.9375, 0.0, -0.348, 0.9375, 1.187e-07, -0.348, 0.9375, 1.781e-07, -0.348, 0.9375, 0.0, -0.348, 0.9375, 1.781e-07, -0.348, 0.9375, 1.187e-07, -0.348, 0.9375, 1.781e-07, -0.348, 0.9375, 1.781e-07, -0.348, 0.9375, 1.781e-07, -0.348, 0.9375, 1.781e-07, -0.348, 0.9375, 0.0, -0.348, 0.9375, 0.0, -0.348, 0.9375, -1.802e-07, -0.348, 0.9375, -1.602e-07, -0.348, 0.9375, 0.0, -0.348, 0.9375, -1.829e-07, -0.348, 0.9375, -1.829e-07, -0.348, 0.9375, 0.0, -0.348, 0.9375, 0.0, -0.348, 0.9375, -2.744e-07, -0.348, 0.9375, -1.829e-07, -0.348, 0.9375, -2.744e-07, -0.348, 0.9375, -5.224e-07, -0.348, 0.9375, -8.442e-07, -0.348, 0.9375, -8.442e-07, -0.348, 0.9375, -5.224e-07, -0.348, 0.9375, -5.093e-07, -0.348, 0.9375, -1.14e-06, -0.348, 0.9375, -5.093e-07, -0.348, 0.9375, -5.224e-07, -0.348, 0.9375, 1.211e-07, -0.348, 0.9375, 1.211e-07, -0.348, 0.9375, 0.0, -0.348, 0.9375, 0.0, -0.348, 0.9375, 0.0, -0.348, 0.9375, 0.0, -0.348, 0.9375, 0.0, -0.348, 0.9375, 0.0, -0.348, 0.9375, 0.0, -0.348, 0.9375, 0.0, -0.348, 0.9375, 0.0, -0.348, 0.9375, 0.0, -0.348, 0.9375, 0.0, -0.348, 0.9375, 0.0, -0.348, 0.9375, 0.0, -0.348, 0.9375, 0.0, -0.348, 0.9375, 0.0, -0.348, 0.9375, 0.0, -0.348, 0.9375, -1.42e-07, -0.348, 0.9375, -3.469e-07, -0.348, 0.9375, -2.736e-07, -0.348, 0.9375, -2.905e-09, -0.348, 0.9375, -1.42e-07, -0.348, 0.9375, -2.905e-09, -0.348, 0.9375, 1.339e-07, -0.348, 0.9375, 1.339e-07, -0.348, 0.9375, 1.339e-07, -0.348, 0.9375, 1.339e-07, -0.348, 0.9375, 6.012e-08, -0.348, 0.9375, 0.0, -0.348, 0.9375, 0.0, -0.348, 0.9375, 6.012e-08, -0.348, 0.9375, 9.018e-08, -0.348, 0.9375, 0.0, -0.348, 0.9375, 9.018e-08, -0.348, 0.9375, 6.012e-08, -0.348, 0.9375, 4.287e-07, -0.348, 0.9375, 5.885e-07, -0.348, 0.9375, 5.885e-07, -0.348, 0.9375, 4.287e-07, -0.348, 0.9375, 5.529e-07, -0.348, 0.9375, 9.967e-07, -0.348, 0.9375, 5.529e-07, -0.348, 0.9375, 4.287e-07, -0.348, 0.9375, 1.092e-07, -0.348, 0.9375, 1.092e-07, -0.348])] * 3)])

# ---- objects
ob_plane = bpy.data.objects.new('Plane', me_plane_001)

# ---- transforms, parenting, visibility, modifiers, constraints
ob_plane.location = (0.0, 0.0, 0.0)
ob_plane.color = (0.8, 0.8, 0.8, 1.0)

# ---- collection membership
col_collection.objects.link(ob_plane)

# ---- scene / render settings (as saved in the file)
scene.frame_start = 1; scene.frame_end = 250; scene.frame_set(1)
scene.render.engine = 'BLENDER_EEVEE_NEXT'
bpy.context.view_layer.update()

# ---- added for rendering (the .blend has no active camera and no usable light): camera, sun
cam_auto = bpy.data.cameras.new('AutoCamera')
cam_auto.lens = 50.0
cam_auto.sensor_width = 36.0
cam_auto.clip_end = 1000.0
ob_auto_camera = bpy.data.objects.new('AutoCamera', cam_auto)
scene.collection.objects.link(ob_auto_camera)
ob_auto_camera.location = (1.10635, -0.914096, 0.903425)
ob_auto_camera.rotation_euler = (1.09748, -7.21219e-08, 0.694738)
scene.camera = ob_auto_camera
light_auto_sun = bpy.data.lights.new('AutoSun', 'SUN')
light_auto_sun.energy = 3.0
light_auto_sun.angle = 0.0523599
ob_auto_sun = bpy.data.objects.new('AutoSun', light_auto_sun)
scene.collection.objects.link(ob_auto_sun)
ob_auto_sun.rotation_euler = (0.872665, 0.174533, 0.523599)
bpy.context.view_layer.update()
